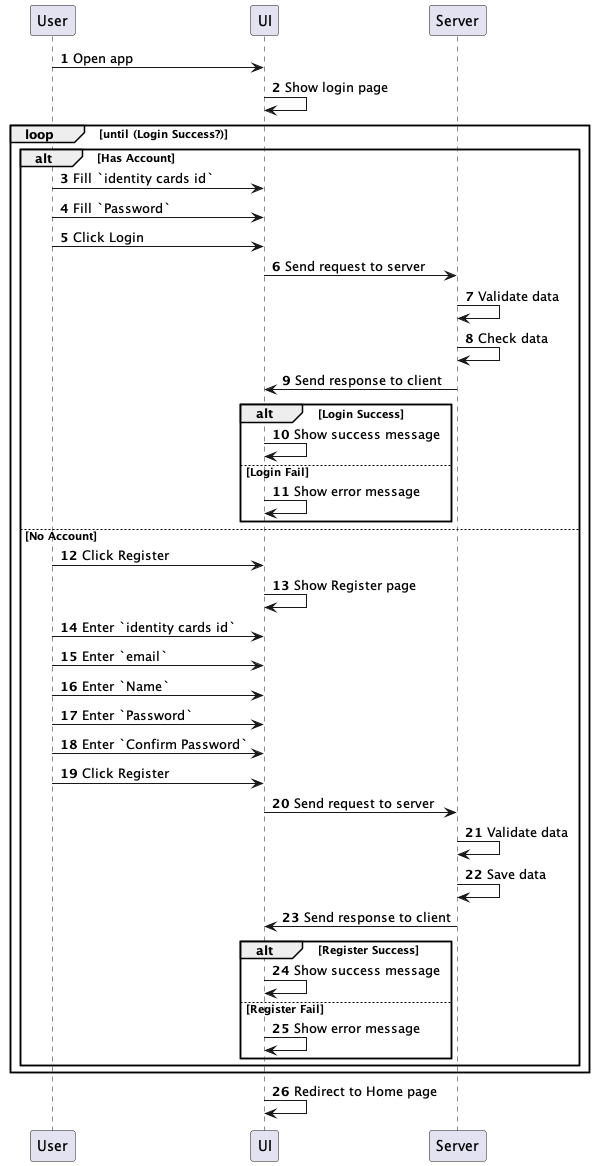

The diagram above was rendered by PlantUML. Its source (embedded in the PNG):
@startuml
autonumber
' Define participants
participant User
participant UI
participant Server

' Define objects
User -> UI: Open app
UI -> UI: Show login page
' Define conditions
loop until (Login Success?)
    alt Has Account
        User -> UI: Fill `identity cards id`
        User -> UI: Fill `Password`
        User -> UI: Click Login
        UI -> Server: Send request to server
        Server -> Server: Validate data
        Server -> Server: Check data
        Server -> UI: Send response to client
        alt Login Success
            UI -> UI: Show success message
        else Login Fail
        UI -> UI: Show error message
        end
    else No Account
        User -> UI: Click Register
        UI -> UI: Show Register page
        User -> UI: Enter `identity cards id`
        User -> UI: Enter `email`
        User -> UI: Enter `Name`
        User -> UI: Enter `Password`
        User -> UI: Enter `Confirm Password`
        User -> UI: Click Register
        UI -> Server: Send request to server
        Server -> Server: Validate data
        Server -> Server: Save data
        Server -> UI: Send response to client
        alt Register Success
            UI -> UI: Show success message
        else Register Fail
        UI -> UI: Show error message
        end
    end
end
UI -> UI: Redirect to Home page
@enduml